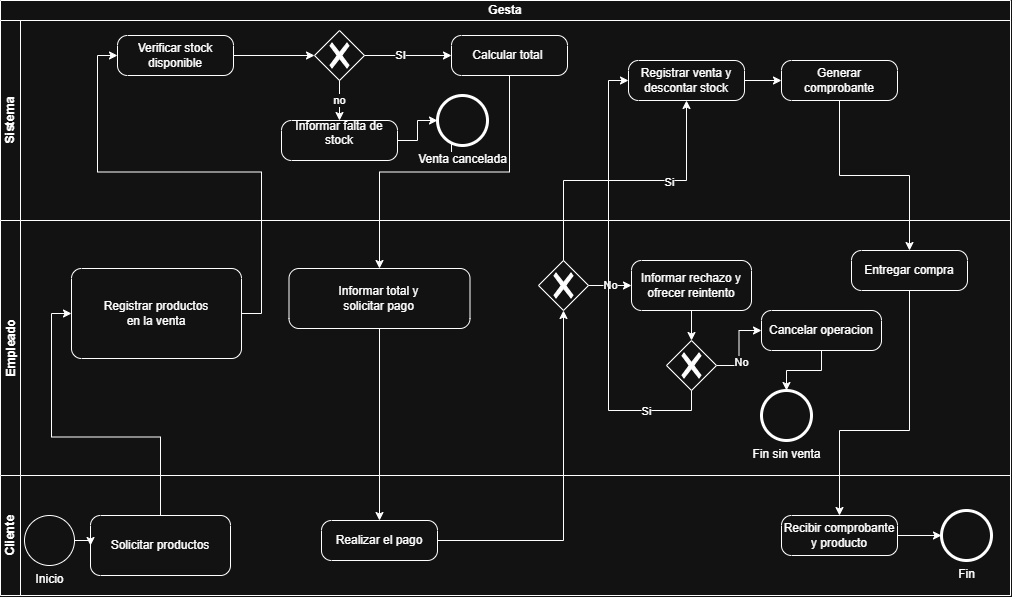

The diagram above was exported from draw.io. Its source (the exported page's mxGraphModel, read from the mxfile embedded in the PNG):
<mxGraphModel dx="1049" dy="1986" grid="1" gridSize="10" guides="1" tooltips="1" connect="1" arrows="1" fold="1" page="1" pageScale="1" pageWidth="827" pageHeight="1169" math="0" shadow="0">
  <root>
    <mxCell id="0" />
    <mxCell id="1" parent="0" />
    <mxCell id="wibscRASwFVZwqaodURb-14" parent="1" style="swimlane;html=1;childLayout=stackLayout;resizeParent=1;resizeParentMax=0;horizontal=1;startSize=20;horizontalStack=0;whiteSpace=wrap;" value="Gesta" vertex="1">
      <mxGeometry height="595" width="1010" x="239" y="-200" as="geometry" />
    </mxCell>
    <mxCell id="wibscRASwFVZwqaodURb-15" parent="wibscRASwFVZwqaodURb-14" style="swimlane;html=1;startSize=20;horizontal=0;" value="Sistema" vertex="1">
      <mxGeometry height="200" width="1010" y="20" as="geometry" />
    </mxCell>
    <mxCell id="wibscRASwFVZwqaodURb-23" parent="wibscRASwFVZwqaodURb-15" style="points=[[0.25,0,0],[0.5,0,0],[0.75,0,0],[1,0.25,0],[1,0.5,0],[1,0.75,0],[0.75,1,0],[0.5,1,0],[0.25,1,0],[0,0.75,0],[0,0.5,0],[0,0.25,0]];shape=mxgraph.bpmn.task2;whiteSpace=wrap;rectStyle=rounded;size=10;html=1;container=1;expand=0;collapsible=0;taskMarker=abstract;" value="Verificar stock&lt;br/&gt;disponible" vertex="1">
      <mxGeometry height="40" width="116" x="117" y="15" as="geometry" />
    </mxCell>
    <mxCell id="wibscRASwFVZwqaodURb-40" edge="1" parent="wibscRASwFVZwqaodURb-15" source="wibscRASwFVZwqaodURb-78" style="edgeStyle=orthogonalEdgeStyle;rounded=0;orthogonalLoop=1;jettySize=auto;html=1;defaultLabelBackgroundColor=page;" value="">
      <mxGeometry relative="1" as="geometry">
        <mxPoint x="451.0000000000002" y="99.99999999999977" as="targetPoint" />
      </mxGeometry>
    </mxCell>
    <mxCell id="wibscRASwFVZwqaodURb-25" parent="wibscRASwFVZwqaodURb-15" style="points=[[0.25,0,0],[0.5,0,0],[0.75,0,0],[1,0.25,0],[1,0.5,0],[1,0.75,0],[0.75,1,0],[0.5,1,0],[0.25,1,0],[0,0.75,0],[0,0.5,0],[0,0.25,0]];shape=mxgraph.bpmn.task2;whiteSpace=wrap;rectStyle=rounded;size=10;html=1;container=1;expand=0;collapsible=0;taskMarker=abstract;" value="Informar falta de stock&lt;div&gt;&lt;br/&gt;&lt;/div&gt;" vertex="1">
      <mxGeometry height="40" width="116" x="281" y="100" as="geometry" />
    </mxCell>
    <mxCell id="wibscRASwFVZwqaodURb-26" parent="wibscRASwFVZwqaodURb-15" style="points=[[0.25,0,0],[0.5,0,0],[0.75,0,0],[1,0.25,0],[1,0.5,0],[1,0.75,0],[0.75,1,0],[0.5,1,0],[0.25,1,0],[0,0.75,0],[0,0.5,0],[0,0.25,0]];shape=mxgraph.bpmn.task2;whiteSpace=wrap;rectStyle=rounded;size=10;html=1;container=1;expand=0;collapsible=0;taskMarker=abstract;" value="&lt;div&gt;Calcular total&amp;nbsp;&lt;/div&gt;" vertex="1">
      <mxGeometry height="40" width="116" x="451" y="15" as="geometry" />
    </mxCell>
    <mxCell id="wibscRASwFVZwqaodURb-59" edge="1" parent="wibscRASwFVZwqaodURb-15" source="wibscRASwFVZwqaodURb-27" style="edgeStyle=orthogonalEdgeStyle;rounded=0;orthogonalLoop=1;jettySize=auto;html=1;defaultLabelBackgroundColor=page;" target="wibscRASwFVZwqaodURb-58" value="">
      <mxGeometry relative="1" as="geometry" />
    </mxCell>
    <mxCell id="wibscRASwFVZwqaodURb-27" parent="wibscRASwFVZwqaodURb-15" style="points=[[0.25,0,0],[0.5,0,0],[0.75,0,0],[1,0.25,0],[1,0.5,0],[1,0.75,0],[0.75,1,0],[0.5,1,0],[0.25,1,0],[0,0.75,0],[0,0.5,0],[0,0.25,0]];shape=mxgraph.bpmn.task2;whiteSpace=wrap;rectStyle=rounded;size=10;html=1;container=1;expand=0;collapsible=0;taskMarker=abstract;" value="&lt;div&gt;Registrar venta y&lt;br/&gt;descontar stock&lt;/div&gt;" vertex="1">
      <mxGeometry height="40" width="116" x="628" y="40" as="geometry" />
    </mxCell>
    <mxCell id="wibscRASwFVZwqaodURb-54" parent="wibscRASwFVZwqaodURb-15" style="points=[[0.25,0.25,0],[0.5,0,0],[0.75,0.25,0],[1,0.5,0],[0.75,0.75,0],[0.5,1,0],[0.25,0.75,0],[0,0.5,0]];shape=mxgraph.bpmn.gateway2;html=1;verticalLabelPosition=bottom;labelBackgroundColor=#ffffff;verticalAlign=top;align=center;perimeter=rhombusPerimeter;outlineConnect=0;outline=none;symbol=none;gwType=exclusive;labelPerimeter=1;" value="" vertex="1">
      <mxGeometry height="50" width="50" x="314" y="10" as="geometry" />
    </mxCell>
    <mxCell id="wibscRASwFVZwqaodURb-55" edge="1" parent="wibscRASwFVZwqaodURb-15" source="wibscRASwFVZwqaodURb-23" style="edgeStyle=orthogonalEdgeStyle;rounded=0;orthogonalLoop=1;jettySize=auto;html=1;exitX=1;exitY=0.5;exitDx=0;exitDy=0;exitPerimeter=0;entryX=0;entryY=0.5;entryDx=0;entryDy=0;entryPerimeter=0;defaultLabelBackgroundColor=page;" target="wibscRASwFVZwqaodURb-54">
      <mxGeometry relative="1" as="geometry" />
    </mxCell>
    <mxCell id="wibscRASwFVZwqaodURb-56" edge="1" parent="wibscRASwFVZwqaodURb-15" source="wibscRASwFVZwqaodURb-54" style="edgeStyle=orthogonalEdgeStyle;rounded=0;orthogonalLoop=1;jettySize=auto;html=1;exitX=0.5;exitY=1;exitDx=0;exitDy=0;exitPerimeter=0;entryX=0.5;entryY=0;entryDx=0;entryDy=0;entryPerimeter=0;defaultLabelBackgroundColor=page;" target="wibscRASwFVZwqaodURb-25" value="no">
      <mxGeometry relative="1" as="geometry" />
    </mxCell>
    <mxCell id="wibscRASwFVZwqaodURb-57" edge="1" parent="wibscRASwFVZwqaodURb-15" source="wibscRASwFVZwqaodURb-54" style="edgeStyle=orthogonalEdgeStyle;rounded=0;orthogonalLoop=1;jettySize=auto;html=1;exitX=1;exitY=0.5;exitDx=0;exitDy=0;exitPerimeter=0;entryX=0;entryY=0.5;entryDx=0;entryDy=0;entryPerimeter=0;defaultLabelBackgroundColor=page;" target="wibscRASwFVZwqaodURb-26">
      <mxGeometry relative="1" as="geometry" />
    </mxCell>
    <mxCell id="wibscRASwFVZwqaodURb-81" connectable="0" parent="wibscRASwFVZwqaodURb-57" style="edgeLabel;html=1;align=center;verticalAlign=middle;resizable=0;points=[];inheritText=1;defaultLabelBackgroundColor=page;" value="SI" vertex="1">
      <mxGeometry relative="1" x="-0.1807" y="1" as="geometry">
        <mxPoint as="offset" />
      </mxGeometry>
    </mxCell>
    <mxCell id="wibscRASwFVZwqaodURb-58" parent="wibscRASwFVZwqaodURb-15" style="points=[[0.25,0,0],[0.5,0,0],[0.75,0,0],[1,0.25,0],[1,0.5,0],[1,0.75,0],[0.75,1,0],[0.5,1,0],[0.25,1,0],[0,0.75,0],[0,0.5,0],[0,0.25,0]];shape=mxgraph.bpmn.task2;whiteSpace=wrap;rectStyle=rounded;size=10;html=1;container=1;expand=0;collapsible=0;taskMarker=abstract;" value="&lt;div&gt;Generar comprobante&lt;/div&gt;" vertex="1">
      <mxGeometry height="40" width="116" x="781" y="40" as="geometry" />
    </mxCell>
    <mxCell id="wibscRASwFVZwqaodURb-78" parent="wibscRASwFVZwqaodURb-15" style="points=[[0.145,0.145,0],[0.5,0,0],[0.855,0.145,0],[1,0.5,0],[0.855,0.855,0],[0.5,1,0],[0.145,0.855,0],[0,0.5,0]];shape=mxgraph.bpmn.event;html=1;verticalLabelPosition=bottom;labelBackgroundColor=#ffffff;verticalAlign=top;align=center;perimeter=ellipsePerimeter;outlineConnect=0;aspect=fixed;outline=end;symbol=terminate2;labelPerimeter=1;" value="Venta cancelada" vertex="1">
      <mxGeometry height="50" width="50" x="437" y="75" as="geometry" />
    </mxCell>
    <mxCell id="wibscRASwFVZwqaodURb-80" edge="1" parent="wibscRASwFVZwqaodURb-15" source="wibscRASwFVZwqaodURb-25" style="edgeStyle=orthogonalEdgeStyle;rounded=0;orthogonalLoop=1;jettySize=auto;html=1;exitX=1;exitY=0.5;exitDx=0;exitDy=0;exitPerimeter=0;entryX=0;entryY=0.5;entryDx=0;entryDy=0;entryPerimeter=0;defaultLabelBackgroundColor=page;" target="wibscRASwFVZwqaodURb-78">
      <mxGeometry relative="1" as="geometry" />
    </mxCell>
    <mxCell id="wibscRASwFVZwqaodURb-16" parent="wibscRASwFVZwqaodURb-14" style="swimlane;html=1;startSize=20;horizontal=0;" value="Empleado" vertex="1">
      <mxGeometry height="255" width="1010" y="220" as="geometry" />
    </mxCell>
    <mxCell id="wibscRASwFVZwqaodURb-22" parent="wibscRASwFVZwqaodURb-16" style="points=[[0.25,0,0],[0.5,0,0],[0.75,0,0],[1,0.25,0],[1,0.5,0],[1,0.75,0],[0.75,1,0],[0.5,1,0],[0.25,1,0],[0,0.75,0],[0,0.5,0],[0,0.25,0]];shape=mxgraph.bpmn.task2;whiteSpace=wrap;rectStyle=rounded;size=10;html=1;container=1;expand=0;collapsible=0;taskMarker=abstract;" value="Registrar productos&lt;br/&gt;en la venta" vertex="1">
      <mxGeometry height="90" width="170" x="71" y="48" as="geometry" />
    </mxCell>
    <mxCell id="wibscRASwFVZwqaodURb-42" parent="wibscRASwFVZwqaodURb-16" style="points=[[0.25,0,0],[0.5,0,0],[0.75,0,0],[1,0.25,0],[1,0.5,0],[1,0.75,0],[0.75,1,0],[0.5,1,0],[0.25,1,0],[0,0.75,0],[0,0.5,0],[0,0.25,0]];shape=mxgraph.bpmn.task2;whiteSpace=wrap;rectStyle=rounded;size=10;html=1;container=1;expand=0;collapsible=0;taskMarker=abstract;" value="&lt;div&gt;Informar total y&lt;br/&gt;solicitar pago&lt;/div&gt;" vertex="1">
      <mxGeometry height="60" width="181" x="288.5" y="48" as="geometry" />
    </mxCell>
    <mxCell id="wibscRASwFVZwqaodURb-67" edge="1" parent="wibscRASwFVZwqaodURb-16" source="wibscRASwFVZwqaodURb-51" style="edgeStyle=orthogonalEdgeStyle;rounded=0;orthogonalLoop=1;jettySize=auto;html=1;defaultLabelBackgroundColor=page;" target="wibscRASwFVZwqaodURb-66" value="No">
      <mxGeometry relative="1" as="geometry" />
    </mxCell>
    <mxCell id="wibscRASwFVZwqaodURb-51" parent="wibscRASwFVZwqaodURb-16" style="points=[[0.25,0.25,0],[0.5,0,0],[0.75,0.25,0],[1,0.5,0],[0.75,0.75,0],[0.5,1,0],[0.25,0.75,0],[0,0.5,0]];shape=mxgraph.bpmn.gateway2;html=1;verticalLabelPosition=bottom;labelBackgroundColor=#ffffff;verticalAlign=top;align=center;perimeter=rhombusPerimeter;outlineConnect=0;outline=none;symbol=none;gwType=exclusive;labelPerimeter=1;" value="" vertex="1">
      <mxGeometry height="50" width="50" x="538" y="40" as="geometry" />
    </mxCell>
    <mxCell id="wibscRASwFVZwqaodURb-60" parent="wibscRASwFVZwqaodURb-16" style="points=[[0.25,0,0],[0.5,0,0],[0.75,0,0],[1,0.25,0],[1,0.5,0],[1,0.75,0],[0.75,1,0],[0.5,1,0],[0.25,1,0],[0,0.75,0],[0,0.5,0],[0,0.25,0]];shape=mxgraph.bpmn.task2;whiteSpace=wrap;rectStyle=rounded;size=10;html=1;container=1;expand=0;collapsible=0;taskMarker=abstract;" value="&lt;div&gt;Entregar compra&lt;/div&gt;" vertex="1">
      <mxGeometry height="40" width="116" x="851" y="30" as="geometry" />
    </mxCell>
    <mxCell id="wibscRASwFVZwqaodURb-69" edge="1" parent="wibscRASwFVZwqaodURb-16" source="wibscRASwFVZwqaodURb-66" style="edgeStyle=orthogonalEdgeStyle;rounded=0;orthogonalLoop=1;jettySize=auto;html=1;defaultLabelBackgroundColor=page;" target="wibscRASwFVZwqaodURb-68" value="">
      <mxGeometry relative="1" as="geometry" />
    </mxCell>
    <mxCell id="wibscRASwFVZwqaodURb-66" parent="wibscRASwFVZwqaodURb-16" style="points=[[0.25,0,0],[0.5,0,0],[0.75,0,0],[1,0.25,0],[1,0.5,0],[1,0.75,0],[0.75,1,0],[0.5,1,0],[0.25,1,0],[0,0.75,0],[0,0.5,0],[0,0.25,0]];shape=mxgraph.bpmn.task2;whiteSpace=wrap;rectStyle=rounded;size=10;html=1;container=1;expand=0;collapsible=0;taskMarker=abstract;" value="Informar rechazo y ofrecer reintento" vertex="1">
      <mxGeometry height="50" width="120" x="631" y="40" as="geometry" />
    </mxCell>
    <mxCell id="wibscRASwFVZwqaodURb-72" edge="1" parent="wibscRASwFVZwqaodURb-16" source="wibscRASwFVZwqaodURb-68" style="edgeStyle=orthogonalEdgeStyle;rounded=0;orthogonalLoop=1;jettySize=auto;html=1;defaultLabelBackgroundColor=page;" target="wibscRASwFVZwqaodURb-71" value="">
      <mxGeometry relative="1" as="geometry" />
    </mxCell>
    <mxCell id="wibscRASwFVZwqaodURb-83" connectable="0" parent="wibscRASwFVZwqaodURb-72" style="edgeLabel;html=1;align=center;verticalAlign=middle;resizable=0;points=[];inheritText=1;defaultLabelBackgroundColor=page;" value="No" vertex="1">
      <mxGeometry relative="1" x="-0.3534" y="-2" as="geometry">
        <mxPoint as="offset" />
      </mxGeometry>
    </mxCell>
    <mxCell id="wibscRASwFVZwqaodURb-68" parent="wibscRASwFVZwqaodURb-16" style="points=[[0.25,0.25,0],[0.5,0,0],[0.75,0.25,0],[1,0.5,0],[0.75,0.75,0],[0.5,1,0],[0.25,0.75,0],[0,0.5,0]];shape=mxgraph.bpmn.gateway2;html=1;verticalLabelPosition=bottom;labelBackgroundColor=#ffffff;verticalAlign=top;align=center;perimeter=rhombusPerimeter;outlineConnect=0;outline=none;symbol=none;gwType=exclusive;labelPerimeter=1;" value="" vertex="1">
      <mxGeometry height="50" width="50" x="666" y="120" as="geometry" />
    </mxCell>
    <mxCell id="wibscRASwFVZwqaodURb-71" parent="wibscRASwFVZwqaodURb-16" style="points=[[0.25,0,0],[0.5,0,0],[0.75,0,0],[1,0.25,0],[1,0.5,0],[1,0.75,0],[0.75,1,0],[0.5,1,0],[0.25,1,0],[0,0.75,0],[0,0.5,0],[0,0.25,0]];shape=mxgraph.bpmn.task2;whiteSpace=wrap;rectStyle=rounded;size=10;html=1;container=1;expand=0;collapsible=0;taskMarker=abstract;" value="Cancelar operacion" vertex="1">
      <mxGeometry height="40" width="120" x="761" y="90" as="geometry" />
    </mxCell>
    <mxCell id="wibscRASwFVZwqaodURb-76" parent="wibscRASwFVZwqaodURb-16" style="points=[[0.145,0.145,0],[0.5,0,0],[0.855,0.145,0],[1,0.5,0],[0.855,0.855,0],[0.5,1,0],[0.145,0.855,0],[0,0.5,0]];shape=mxgraph.bpmn.event;html=1;verticalLabelPosition=bottom;labelBackgroundColor=#ffffff;verticalAlign=top;align=center;perimeter=ellipsePerimeter;outlineConnect=0;aspect=fixed;outline=end;symbol=terminate2;labelPerimeter=1;" value="Fin sin venta" vertex="1">
      <mxGeometry height="50" width="50" x="761" y="170" as="geometry" />
    </mxCell>
    <mxCell id="wibscRASwFVZwqaodURb-77" edge="1" parent="wibscRASwFVZwqaodURb-16" source="wibscRASwFVZwqaodURb-71" style="edgeStyle=orthogonalEdgeStyle;rounded=0;orthogonalLoop=1;jettySize=auto;html=1;exitX=0.5;exitY=1;exitDx=0;exitDy=0;exitPerimeter=0;entryX=0.5;entryY=0;entryDx=0;entryDy=0;entryPerimeter=0;defaultLabelBackgroundColor=page;" target="wibscRASwFVZwqaodURb-76">
      <mxGeometry relative="1" as="geometry" />
    </mxCell>
    <mxCell id="wibscRASwFVZwqaodURb-17" parent="wibscRASwFVZwqaodURb-14" style="swimlane;html=1;startSize=20;horizontal=0;" value="Cliente" vertex="1">
      <mxGeometry height="120" width="1010" y="475" as="geometry" />
    </mxCell>
    <mxCell id="wibscRASwFVZwqaodURb-18" parent="wibscRASwFVZwqaodURb-17" style="points=[[0.145,0.145,0],[0.5,0,0],[0.855,0.145,0],[1,0.5,0],[0.855,0.855,0],[0.5,1,0],[0.145,0.855,0],[0,0.5,0]];shape=mxgraph.bpmn.event;html=1;verticalLabelPosition=bottom;labelBackgroundColor=#ffffff;verticalAlign=top;align=center;perimeter=ellipsePerimeter;outlineConnect=0;aspect=fixed;outline=standard;symbol=general;labelPerimeter=1;" value="Inicio" vertex="1">
      <mxGeometry height="50" width="50" x="24" y="40" as="geometry" />
    </mxCell>
    <mxCell id="wibscRASwFVZwqaodURb-19" parent="wibscRASwFVZwqaodURb-17" style="points=[[0.25,0,0],[0.5,0,0],[0.75,0,0],[1,0.25,0],[1,0.5,0],[1,0.75,0],[0.75,1,0],[0.5,1,0],[0.25,1,0],[0,0.75,0],[0,0.5,0],[0,0.25,0]];shape=mxgraph.bpmn.task2;whiteSpace=wrap;rectStyle=rounded;size=10;html=1;container=1;expand=0;collapsible=0;taskMarker=abstract;" value="Solicitar productos" vertex="1">
      <mxGeometry height="60" width="140" x="90" y="40" as="geometry" />
    </mxCell>
    <mxCell id="wibscRASwFVZwqaodURb-20" edge="1" parent="wibscRASwFVZwqaodURb-17" source="wibscRASwFVZwqaodURb-18" style="edgeStyle=orthogonalEdgeStyle;rounded=0;orthogonalLoop=1;jettySize=auto;html=1;exitX=1;exitY=0.5;exitDx=0;exitDy=0;exitPerimeter=0;entryX=0;entryY=0.5;entryDx=0;entryDy=0;entryPerimeter=0;defaultLabelBackgroundColor=page;" target="wibscRASwFVZwqaodURb-19">
      <mxGeometry relative="1" as="geometry" />
    </mxCell>
    <mxCell id="wibscRASwFVZwqaodURb-44" parent="wibscRASwFVZwqaodURb-17" style="points=[[0.25,0,0],[0.5,0,0],[0.75,0,0],[1,0.25,0],[1,0.5,0],[1,0.75,0],[0.75,1,0],[0.5,1,0],[0.25,1,0],[0,0.75,0],[0,0.5,0],[0,0.25,0]];shape=mxgraph.bpmn.task2;whiteSpace=wrap;rectStyle=rounded;size=10;html=1;container=1;expand=0;collapsible=0;taskMarker=abstract;" value="Realizar el pago" vertex="1">
      <mxGeometry height="40" width="116" x="321" y="45" as="geometry" />
    </mxCell>
    <mxCell id="wibscRASwFVZwqaodURb-62" parent="wibscRASwFVZwqaodURb-17" style="points=[[0.25,0,0],[0.5,0,0],[0.75,0,0],[1,0.25,0],[1,0.5,0],[1,0.75,0],[0.75,1,0],[0.5,1,0],[0.25,1,0],[0,0.75,0],[0,0.5,0],[0,0.25,0]];shape=mxgraph.bpmn.task2;whiteSpace=wrap;rectStyle=rounded;size=10;html=1;container=1;expand=0;collapsible=0;taskMarker=abstract;" value="&lt;div&gt;Recibir comprobante y producto&lt;/div&gt;" vertex="1">
      <mxGeometry height="40" width="116" x="781" y="40" as="geometry" />
    </mxCell>
    <mxCell id="wibscRASwFVZwqaodURb-64" parent="wibscRASwFVZwqaodURb-17" style="points=[[0.145,0.145,0],[0.5,0,0],[0.855,0.145,0],[1,0.5,0],[0.855,0.855,0],[0.5,1,0],[0.145,0.855,0],[0,0.5,0]];shape=mxgraph.bpmn.event;html=1;verticalLabelPosition=bottom;labelBackgroundColor=#ffffff;verticalAlign=top;align=center;perimeter=ellipsePerimeter;outlineConnect=0;aspect=fixed;outline=end;symbol=terminate2;labelPerimeter=1;" value="Fin" vertex="1">
      <mxGeometry height="50" width="50" x="941" y="35" as="geometry" />
    </mxCell>
    <mxCell id="wibscRASwFVZwqaodURb-65" edge="1" parent="wibscRASwFVZwqaodURb-17" source="wibscRASwFVZwqaodURb-62" style="edgeStyle=orthogonalEdgeStyle;rounded=0;orthogonalLoop=1;jettySize=auto;html=1;exitX=1;exitY=0.5;exitDx=0;exitDy=0;exitPerimeter=0;entryX=0;entryY=0.5;entryDx=0;entryDy=0;entryPerimeter=0;defaultLabelBackgroundColor=page;" target="wibscRASwFVZwqaodURb-64">
      <mxGeometry relative="1" as="geometry" />
    </mxCell>
    <mxCell id="wibscRASwFVZwqaodURb-30" edge="1" parent="wibscRASwFVZwqaodURb-14" source="wibscRASwFVZwqaodURb-19" style="edgeStyle=orthogonalEdgeStyle;rounded=0;orthogonalLoop=1;jettySize=auto;html=1;exitX=0.5;exitY=0;exitDx=0;exitDy=0;exitPerimeter=0;entryX=0;entryY=0.5;entryDx=0;entryDy=0;entryPerimeter=0;defaultLabelBackgroundColor=page;" target="wibscRASwFVZwqaodURb-22">
      <mxGeometry relative="1" x="-0.5745" as="geometry" />
    </mxCell>
    <mxCell id="wibscRASwFVZwqaodURb-31" edge="1" parent="wibscRASwFVZwqaodURb-14" source="wibscRASwFVZwqaodURb-22" style="edgeStyle=orthogonalEdgeStyle;rounded=0;orthogonalLoop=1;jettySize=auto;html=1;exitX=1;exitY=0.5;exitDx=0;exitDy=0;exitPerimeter=0;entryX=0;entryY=0.5;entryDx=0;entryDy=0;entryPerimeter=0;defaultLabelBackgroundColor=page;" target="wibscRASwFVZwqaodURb-23">
      <mxGeometry relative="1" as="geometry" />
    </mxCell>
    <mxCell id="wibscRASwFVZwqaodURb-43" edge="1" parent="wibscRASwFVZwqaodURb-14" source="wibscRASwFVZwqaodURb-26" style="edgeStyle=orthogonalEdgeStyle;rounded=0;orthogonalLoop=1;jettySize=auto;html=1;defaultLabelBackgroundColor=page;" target="wibscRASwFVZwqaodURb-42" value="">
      <mxGeometry relative="1" as="geometry" />
    </mxCell>
    <mxCell id="wibscRASwFVZwqaodURb-45" edge="1" parent="wibscRASwFVZwqaodURb-14" source="wibscRASwFVZwqaodURb-42" style="edgeStyle=orthogonalEdgeStyle;rounded=0;orthogonalLoop=1;jettySize=auto;html=1;defaultLabelBackgroundColor=page;" target="wibscRASwFVZwqaodURb-44" value="">
      <mxGeometry relative="1" as="geometry" />
    </mxCell>
    <mxCell id="wibscRASwFVZwqaodURb-52" edge="1" parent="wibscRASwFVZwqaodURb-14" source="wibscRASwFVZwqaodURb-44" style="edgeStyle=orthogonalEdgeStyle;rounded=0;orthogonalLoop=1;jettySize=auto;html=1;exitX=1;exitY=0.5;exitDx=0;exitDy=0;exitPerimeter=0;entryX=0.5;entryY=1;entryDx=0;entryDy=0;entryPerimeter=0;defaultLabelBackgroundColor=page;" target="wibscRASwFVZwqaodURb-51">
      <mxGeometry relative="1" as="geometry" />
    </mxCell>
    <mxCell id="wibscRASwFVZwqaodURb-53" edge="1" parent="wibscRASwFVZwqaodURb-14" source="wibscRASwFVZwqaodURb-51" style="edgeStyle=orthogonalEdgeStyle;rounded=0;orthogonalLoop=1;jettySize=auto;html=1;exitX=0.5;exitY=0;exitDx=0;exitDy=0;exitPerimeter=0;entryX=0.5;entryY=1;entryDx=0;entryDy=0;entryPerimeter=0;defaultLabelBackgroundColor=page;" target="wibscRASwFVZwqaodURb-27">
      <mxGeometry relative="1" as="geometry" />
    </mxCell>
    <mxCell id="wibscRASwFVZwqaodURb-82" connectable="0" parent="wibscRASwFVZwqaodURb-53" style="edgeLabel;html=1;align=center;verticalAlign=middle;resizable=0;points=[];inheritText=1;defaultLabelBackgroundColor=page;" value="Si" vertex="1">
      <mxGeometry relative="1" x="0.3102" y="-1" as="geometry">
        <mxPoint as="offset" />
      </mxGeometry>
    </mxCell>
    <mxCell id="wibscRASwFVZwqaodURb-61" edge="1" parent="wibscRASwFVZwqaodURb-14" source="wibscRASwFVZwqaodURb-58" style="edgeStyle=orthogonalEdgeStyle;rounded=0;orthogonalLoop=1;jettySize=auto;html=1;defaultLabelBackgroundColor=page;" target="wibscRASwFVZwqaodURb-60" value="">
      <mxGeometry relative="1" as="geometry" />
    </mxCell>
    <mxCell id="wibscRASwFVZwqaodURb-63" edge="1" parent="wibscRASwFVZwqaodURb-14" source="wibscRASwFVZwqaodURb-60" style="edgeStyle=orthogonalEdgeStyle;rounded=0;orthogonalLoop=1;jettySize=auto;html=1;defaultLabelBackgroundColor=page;" target="wibscRASwFVZwqaodURb-62" value="">
      <mxGeometry relative="1" as="geometry">
        <Array as="points">
          <mxPoint x="909" y="430" />
          <mxPoint x="839" y="430" />
        </Array>
      </mxGeometry>
    </mxCell>
    <mxCell id="wibscRASwFVZwqaodURb-75" edge="1" parent="wibscRASwFVZwqaodURb-14" source="wibscRASwFVZwqaodURb-68" style="edgeStyle=orthogonalEdgeStyle;rounded=0;orthogonalLoop=1;jettySize=auto;html=1;exitX=0.5;exitY=1;exitDx=0;exitDy=0;exitPerimeter=0;entryX=0;entryY=0.5;entryDx=0;entryDy=0;entryPerimeter=0;defaultLabelBackgroundColor=page;" target="wibscRASwFVZwqaodURb-27">
      <mxGeometry relative="1" as="geometry" />
    </mxCell>
    <mxCell id="wibscRASwFVZwqaodURb-84" connectable="0" parent="wibscRASwFVZwqaodURb-75" style="edgeLabel;html=1;align=center;verticalAlign=middle;resizable=0;points=[];inheritText=1;defaultLabelBackgroundColor=page;" value="Si" vertex="1">
      <mxGeometry relative="1" x="-0.71" as="geometry">
        <mxPoint as="offset" />
      </mxGeometry>
    </mxCell>
  </root>
</mxGraphModel>